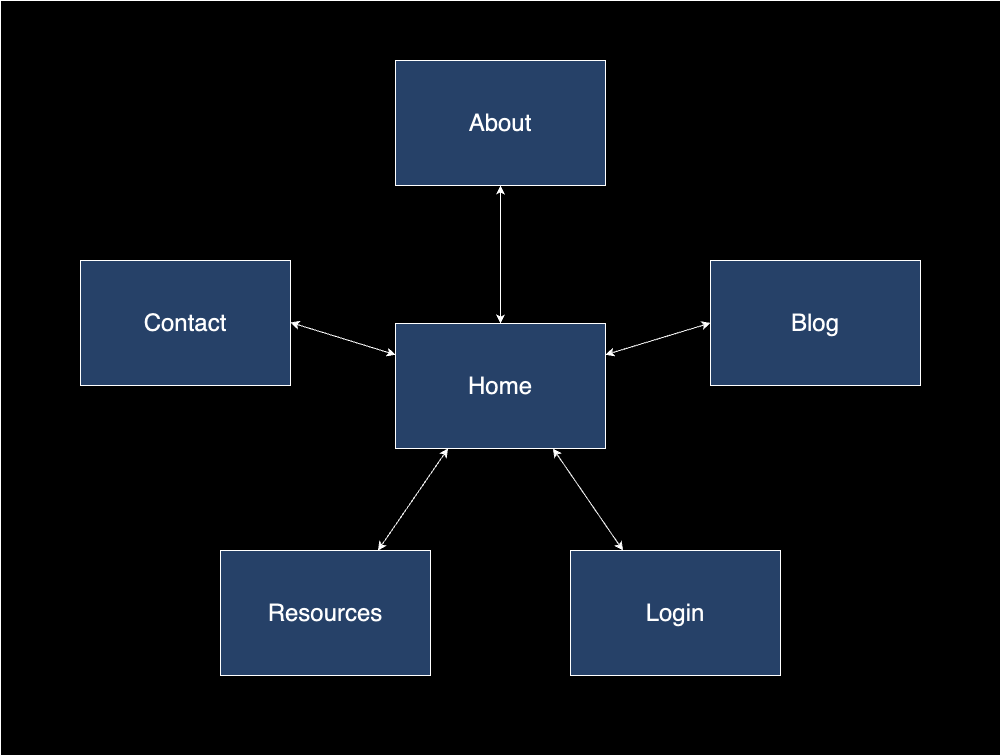

The diagram above was exported from draw.io. Its source (the exported page's mxGraphModel, read from the mxfile embedded in the PNG):
<mxGraphModel dx="1352" dy="843" grid="1" gridSize="10" guides="1" tooltips="1" connect="1" arrows="1" fold="1" page="1" pageScale="1" pageWidth="1100" pageHeight="850" math="0" shadow="0">
  <root>
    <mxCell id="0" />
    <mxCell id="1" parent="0" />
    <mxCell id="mJLR1dNr6nR3dbsGf5vk-17" value="" style="rounded=0;whiteSpace=wrap;html=1;" vertex="1" parent="1">
      <mxGeometry x="50" y="40" width="1000" height="755" as="geometry" />
    </mxCell>
    <mxCell id="mJLR1dNr6nR3dbsGf5vk-3" value="&lt;font style=&quot;font-size: 24px;&quot;&gt;Home&lt;/font&gt;" style="rounded=0;whiteSpace=wrap;html=1;fillColor=#A9C4EB;" vertex="1" parent="1">
      <mxGeometry x="445" y="363" width="210" height="125" as="geometry" />
    </mxCell>
    <mxCell id="mJLR1dNr6nR3dbsGf5vk-5" value="&lt;font style=&quot;font-size: 24px;&quot;&gt;Resources&lt;/font&gt;" style="rounded=0;whiteSpace=wrap;html=1;fillColor=#A9C4EB;" vertex="1" parent="1">
      <mxGeometry x="270" y="590" width="210" height="125" as="geometry" />
    </mxCell>
    <mxCell id="mJLR1dNr6nR3dbsGf5vk-6" value="&lt;font style=&quot;font-size: 24px;&quot;&gt;Login&lt;/font&gt;" style="rounded=0;whiteSpace=wrap;html=1;fillColor=#A9C4EB;" vertex="1" parent="1">
      <mxGeometry x="620" y="590" width="210" height="125" as="geometry" />
    </mxCell>
    <mxCell id="mJLR1dNr6nR3dbsGf5vk-7" value="&lt;font style=&quot;font-size: 24px;&quot;&gt;Blog&lt;/font&gt;" style="rounded=0;whiteSpace=wrap;html=1;fillColor=#A9C4EB;" vertex="1" parent="1">
      <mxGeometry x="760" y="300" width="210" height="125" as="geometry" />
    </mxCell>
    <mxCell id="mJLR1dNr6nR3dbsGf5vk-8" value="&lt;font style=&quot;font-size: 24px;&quot;&gt;About&lt;/font&gt;" style="rounded=0;whiteSpace=wrap;html=1;fillColor=#A9C4EB;" vertex="1" parent="1">
      <mxGeometry x="445" y="100" width="210" height="125" as="geometry" />
    </mxCell>
    <mxCell id="mJLR1dNr6nR3dbsGf5vk-9" value="&lt;font style=&quot;font-size: 24px;&quot;&gt;Contact&lt;/font&gt;" style="rounded=0;whiteSpace=wrap;html=1;fillColor=#A9C4EB;" vertex="1" parent="1">
      <mxGeometry x="130" y="300" width="210" height="125" as="geometry" />
    </mxCell>
    <mxCell id="mJLR1dNr6nR3dbsGf5vk-10" value="" style="endArrow=classic;startArrow=classic;html=1;rounded=0;entryX=0.5;entryY=1;entryDx=0;entryDy=0;exitX=0.5;exitY=0;exitDx=0;exitDy=0;" edge="1" parent="1" source="mJLR1dNr6nR3dbsGf5vk-3" target="mJLR1dNr6nR3dbsGf5vk-8">
      <mxGeometry width="50" height="50" relative="1" as="geometry">
        <mxPoint x="520" y="310" as="sourcePoint" />
        <mxPoint x="570" y="260" as="targetPoint" />
      </mxGeometry>
    </mxCell>
    <mxCell id="mJLR1dNr6nR3dbsGf5vk-11" value="" style="endArrow=classic;startArrow=classic;html=1;rounded=0;entryX=0;entryY=0.5;entryDx=0;entryDy=0;exitX=1;exitY=0.25;exitDx=0;exitDy=0;" edge="1" parent="1" source="mJLR1dNr6nR3dbsGf5vk-3" target="mJLR1dNr6nR3dbsGf5vk-7">
      <mxGeometry width="50" height="50" relative="1" as="geometry">
        <mxPoint x="655" y="425" as="sourcePoint" />
        <mxPoint x="705" y="375" as="targetPoint" />
      </mxGeometry>
    </mxCell>
    <mxCell id="mJLR1dNr6nR3dbsGf5vk-12" value="" style="endArrow=classic;startArrow=classic;html=1;rounded=0;entryX=0;entryY=0.25;entryDx=0;entryDy=0;" edge="1" parent="1" target="mJLR1dNr6nR3dbsGf5vk-3">
      <mxGeometry width="50" height="50" relative="1" as="geometry">
        <mxPoint x="340" y="362" as="sourcePoint" />
        <mxPoint x="445" y="300" as="targetPoint" />
      </mxGeometry>
    </mxCell>
    <mxCell id="mJLR1dNr6nR3dbsGf5vk-13" value="" style="endArrow=classic;startArrow=classic;html=1;rounded=0;entryX=0.25;entryY=0;entryDx=0;entryDy=0;exitX=0.75;exitY=1;exitDx=0;exitDy=0;" edge="1" parent="1" source="mJLR1dNr6nR3dbsGf5vk-3" target="mJLR1dNr6nR3dbsGf5vk-6">
      <mxGeometry width="50" height="50" relative="1" as="geometry">
        <mxPoint x="530" y="572" as="sourcePoint" />
        <mxPoint x="635" y="510" as="targetPoint" />
      </mxGeometry>
    </mxCell>
    <mxCell id="mJLR1dNr6nR3dbsGf5vk-14" value="" style="endArrow=classic;startArrow=classic;html=1;rounded=0;entryX=0.25;entryY=1;entryDx=0;entryDy=0;exitX=0.75;exitY=0;exitDx=0;exitDy=0;" edge="1" parent="1" source="mJLR1dNr6nR3dbsGf5vk-5" target="mJLR1dNr6nR3dbsGf5vk-3">
      <mxGeometry width="50" height="50" relative="1" as="geometry">
        <mxPoint x="400" y="562" as="sourcePoint" />
        <mxPoint x="505" y="500" as="targetPoint" />
      </mxGeometry>
    </mxCell>
  </root>
</mxGraphModel>